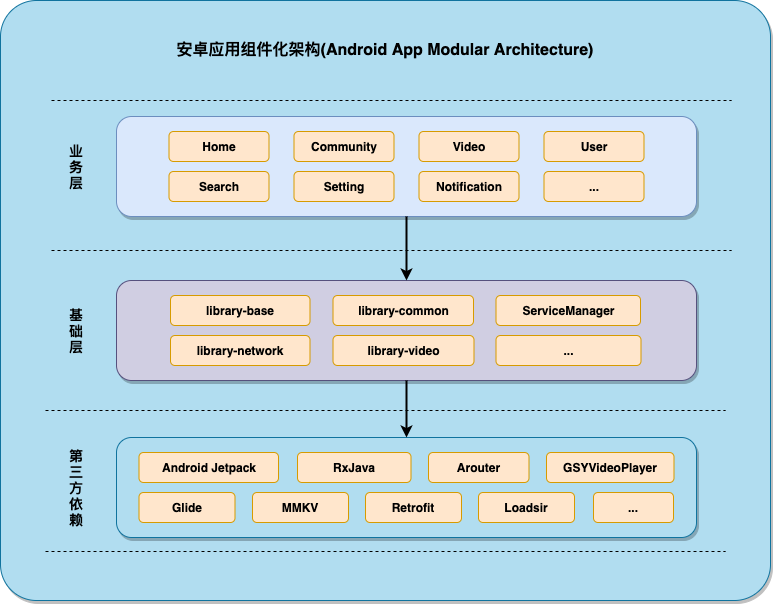

The diagram above was exported from draw.io. Its source (the exported page's mxGraphModel, read from the mxfile embedded in the PNG):
<mxGraphModel dx="2066" dy="1227" grid="1" gridSize="10" guides="1" tooltips="1" connect="1" arrows="1" fold="1" page="1" pageScale="1" pageWidth="827" pageHeight="1169" math="0" shadow="0">
  <root>
    <mxCell id="0" />
    <mxCell id="1" parent="0" />
    <mxCell id="2" value="" style="group" vertex="1" connectable="0" parent="1">
      <mxGeometry x="29" y="250" width="770" height="600" as="geometry" />
    </mxCell>
    <mxCell id="3" value="" style="rounded=1;whiteSpace=wrap;html=1;fillColor=#b1ddf0;strokeColor=#10739e;fontStyle=1;shadow=1;labelBorderColor=none;arcSize=6;" vertex="1" parent="2">
      <mxGeometry width="770" height="600" as="geometry" />
    </mxCell>
    <mxCell id="4" value="" style="endArrow=none;dashed=1;html=1;" edge="1" parent="2">
      <mxGeometry width="50" height="50" relative="1" as="geometry">
        <mxPoint x="51" y="100" as="sourcePoint" />
        <mxPoint x="731" y="100" as="targetPoint" />
      </mxGeometry>
    </mxCell>
    <mxCell id="5" value="" style="endArrow=none;dashed=1;html=1;" edge="1" parent="2">
      <mxGeometry width="50" height="50" relative="1" as="geometry">
        <mxPoint x="51" y="250" as="sourcePoint" />
        <mxPoint x="731" y="250" as="targetPoint" />
      </mxGeometry>
    </mxCell>
    <mxCell id="6" value="" style="group" vertex="1" connectable="0" parent="2">
      <mxGeometry x="116" y="116" width="580" height="100" as="geometry" />
    </mxCell>
    <mxCell id="7" value="" style="rounded=1;whiteSpace=wrap;html=1;fillColor=#dae8fc;strokeColor=#6c8ebf;fontStyle=1;shadow=1;" vertex="1" parent="6">
      <mxGeometry width="580" height="100" as="geometry" />
    </mxCell>
    <mxCell id="8" value="&lt;span style=&quot;font-weight: 700&quot;&gt;Home&lt;/span&gt;" style="rounded=1;whiteSpace=wrap;html=1;fillColor=#ffe6cc;strokeColor=#d79b00;" vertex="1" parent="6">
      <mxGeometry x="52.5" y="15" width="100" height="30" as="geometry" />
    </mxCell>
    <mxCell id="9" value="&lt;span style=&quot;font-weight: 700&quot;&gt;Community&lt;/span&gt;" style="rounded=1;whiteSpace=wrap;html=1;fillColor=#ffe6cc;strokeColor=#d79b00;" vertex="1" parent="6">
      <mxGeometry x="177.5" y="15" width="100" height="30" as="geometry" />
    </mxCell>
    <mxCell id="10" value="&lt;span style=&quot;font-weight: 700&quot;&gt;Video&lt;/span&gt;" style="rounded=1;whiteSpace=wrap;html=1;fillColor=#ffe6cc;strokeColor=#d79b00;" vertex="1" parent="6">
      <mxGeometry x="302.5" y="15" width="100" height="30" as="geometry" />
    </mxCell>
    <mxCell id="11" value="&lt;span style=&quot;font-weight: 700&quot;&gt;User&lt;/span&gt;" style="rounded=1;whiteSpace=wrap;html=1;fillColor=#ffe6cc;strokeColor=#d79b00;" vertex="1" parent="6">
      <mxGeometry x="427.5" y="15" width="100" height="30" as="geometry" />
    </mxCell>
    <mxCell id="12" value="&lt;b&gt;...&lt;/b&gt;" style="rounded=1;whiteSpace=wrap;html=1;fillColor=#ffe6cc;strokeColor=#d79b00;" vertex="1" parent="6">
      <mxGeometry x="427.5" y="55" width="100" height="30" as="geometry" />
    </mxCell>
    <mxCell id="13" value="&lt;span style=&quot;font-weight: 700&quot;&gt;Search&lt;/span&gt;" style="rounded=1;whiteSpace=wrap;html=1;fillColor=#ffe6cc;strokeColor=#d79b00;" vertex="1" parent="6">
      <mxGeometry x="52.5" y="55" width="100" height="30" as="geometry" />
    </mxCell>
    <mxCell id="14" value="&lt;span style=&quot;font-weight: 700&quot;&gt;Setting&lt;/span&gt;" style="rounded=1;whiteSpace=wrap;html=1;fillColor=#ffe6cc;strokeColor=#d79b00;" vertex="1" parent="6">
      <mxGeometry x="177.5" y="55" width="100" height="30" as="geometry" />
    </mxCell>
    <mxCell id="15" value="&lt;span style=&quot;font-weight: 700&quot;&gt;Notification&lt;/span&gt;" style="rounded=1;whiteSpace=wrap;html=1;fillColor=#ffe6cc;strokeColor=#d79b00;" vertex="1" parent="6">
      <mxGeometry x="302.5" y="55" width="100" height="30" as="geometry" />
    </mxCell>
    <mxCell id="16" value="业务层" style="text;html=1;strokeColor=none;fillColor=none;align=center;verticalAlign=middle;whiteSpace=wrap;rounded=0;shadow=1;fontSize=14;fontStyle=1;horizontal=0;rotation=90;" vertex="1" parent="2">
      <mxGeometry x="41" y="156" width="70" height="20" as="geometry" />
    </mxCell>
    <mxCell id="17" value="" style="endArrow=none;dashed=1;html=1;" edge="1" parent="2">
      <mxGeometry width="50" height="50" relative="1" as="geometry">
        <mxPoint x="45" y="410" as="sourcePoint" />
        <mxPoint x="725" y="410" as="targetPoint" />
      </mxGeometry>
    </mxCell>
    <mxCell id="18" value="" style="group" vertex="1" connectable="0" parent="2">
      <mxGeometry x="116" y="280" width="580" height="100" as="geometry" />
    </mxCell>
    <mxCell id="19" value="" style="rounded=1;whiteSpace=wrap;html=1;fillColor=#d0cee2;strokeColor=#56517e;fontStyle=1;shadow=1;" vertex="1" parent="18">
      <mxGeometry width="580" height="100" as="geometry" />
    </mxCell>
    <mxCell id="20" value="&lt;span style=&quot;font-weight: 700&quot;&gt;library-base&lt;/span&gt;" style="rounded=1;whiteSpace=wrap;html=1;fillColor=#ffe6cc;strokeColor=#d79b00;" vertex="1" parent="18">
      <mxGeometry x="54" y="15" width="139.5" height="30" as="geometry" />
    </mxCell>
    <mxCell id="21" value="&lt;span style=&quot;font-weight: 700&quot;&gt;library-common&lt;/span&gt;" style="rounded=1;whiteSpace=wrap;html=1;fillColor=#ffe6cc;strokeColor=#d79b00;" vertex="1" parent="18">
      <mxGeometry x="216.5" y="15" width="140.5" height="30" as="geometry" />
    </mxCell>
    <mxCell id="22" value="&lt;span style=&quot;font-weight: 700&quot;&gt;ServiceManager&lt;/span&gt;" style="rounded=1;whiteSpace=wrap;html=1;fillColor=#ffe6cc;strokeColor=#d79b00;" vertex="1" parent="18">
      <mxGeometry x="379.5" y="15" width="144.5" height="30" as="geometry" />
    </mxCell>
    <mxCell id="23" value="&lt;b&gt;...&lt;/b&gt;" style="rounded=1;whiteSpace=wrap;html=1;fillColor=#ffe6cc;strokeColor=#d79b00;" vertex="1" parent="18">
      <mxGeometry x="379.5" y="55" width="145" height="30" as="geometry" />
    </mxCell>
    <mxCell id="24" value="&lt;b&gt;library-video&lt;/b&gt;" style="rounded=1;whiteSpace=wrap;html=1;fillColor=#ffe6cc;strokeColor=#d79b00;" vertex="1" parent="18">
      <mxGeometry x="216.5" y="55" width="141" height="30" as="geometry" />
    </mxCell>
    <mxCell id="25" value="&lt;span style=&quot;font-weight: 700&quot;&gt;library-network&lt;/span&gt;" style="rounded=1;whiteSpace=wrap;html=1;fillColor=#ffe6cc;strokeColor=#d79b00;" vertex="1" parent="18">
      <mxGeometry x="54" y="55" width="139.5" height="30" as="geometry" />
    </mxCell>
    <mxCell id="26" value="基础层" style="text;html=1;strokeColor=none;fillColor=none;align=center;verticalAlign=middle;whiteSpace=wrap;rounded=0;shadow=1;fontSize=14;fontStyle=1;horizontal=0;rotation=90;" vertex="1" parent="2">
      <mxGeometry x="41" y="320" width="70" height="20" as="geometry" />
    </mxCell>
    <mxCell id="27" value="" style="endArrow=none;dashed=1;html=1;" edge="1" parent="2">
      <mxGeometry width="50" height="50" relative="1" as="geometry">
        <mxPoint x="45" y="551" as="sourcePoint" />
        <mxPoint x="725" y="551" as="targetPoint" />
      </mxGeometry>
    </mxCell>
    <mxCell id="28" value="" style="group" vertex="1" connectable="0" parent="2">
      <mxGeometry x="116" y="437" width="580" height="100" as="geometry" />
    </mxCell>
    <mxCell id="29" value="" style="rounded=1;whiteSpace=wrap;html=1;fillColor=#b1ddf0;strokeColor=#10739e;fontStyle=1;shadow=1;" vertex="1" parent="28">
      <mxGeometry width="580" height="100" as="geometry" />
    </mxCell>
    <mxCell id="30" value="&lt;span style=&quot;font-weight: 700&quot;&gt;Android Jetpack&lt;/span&gt;" style="rounded=1;whiteSpace=wrap;html=1;fillColor=#ffe6cc;strokeColor=#d79b00;" vertex="1" parent="28">
      <mxGeometry x="22.5" y="15" width="139.5" height="30" as="geometry" />
    </mxCell>
    <mxCell id="31" value="&lt;b&gt;RxJava&lt;/b&gt;" style="rounded=1;whiteSpace=wrap;html=1;fillColor=#ffe6cc;strokeColor=#d79b00;" vertex="1" parent="28">
      <mxGeometry x="181" y="15" width="113.5" height="30" as="geometry" />
    </mxCell>
    <mxCell id="32" value="&lt;span style=&quot;font-weight: 700&quot;&gt;Arouter&lt;/span&gt;" style="rounded=1;whiteSpace=wrap;html=1;fillColor=#ffe6cc;strokeColor=#d79b00;" vertex="1" parent="28">
      <mxGeometry x="312" y="15" width="100.5" height="30" as="geometry" />
    </mxCell>
    <mxCell id="33" value="&lt;b&gt;Retrofit&lt;/b&gt;" style="rounded=1;whiteSpace=wrap;html=1;fillColor=#ffe6cc;strokeColor=#d79b00;" vertex="1" parent="28">
      <mxGeometry x="249" y="55" width="96" height="30" as="geometry" />
    </mxCell>
    <mxCell id="34" value="&lt;b&gt;MMKV&lt;/b&gt;" style="rounded=1;whiteSpace=wrap;html=1;fillColor=#ffe6cc;strokeColor=#d79b00;" vertex="1" parent="28">
      <mxGeometry x="136" y="55" width="96" height="30" as="geometry" />
    </mxCell>
    <mxCell id="35" value="&lt;span style=&quot;font-weight: 700&quot;&gt;Glide&lt;/span&gt;" style="rounded=1;whiteSpace=wrap;html=1;fillColor=#ffe6cc;strokeColor=#d79b00;" vertex="1" parent="28">
      <mxGeometry x="22.5" y="55" width="96" height="30" as="geometry" />
    </mxCell>
    <mxCell id="36" value="&lt;b&gt;Loadsir&lt;/b&gt;" style="rounded=1;whiteSpace=wrap;html=1;fillColor=#ffe6cc;strokeColor=#d79b00;" vertex="1" parent="28">
      <mxGeometry x="362" y="55" width="96" height="30" as="geometry" />
    </mxCell>
    <mxCell id="37" value="&lt;b&gt;...&lt;/b&gt;" style="rounded=1;whiteSpace=wrap;html=1;fillColor=#ffe6cc;strokeColor=#d79b00;" vertex="1" parent="28">
      <mxGeometry x="477" y="55" width="80" height="30" as="geometry" />
    </mxCell>
    <mxCell id="38" value="&lt;span style=&quot;font-weight: 700&quot;&gt;GSYVideoPlayer&lt;/span&gt;" style="rounded=1;whiteSpace=wrap;html=1;fillColor=#ffe6cc;strokeColor=#d79b00;" vertex="1" parent="28">
      <mxGeometry x="430" y="15" width="127.5" height="30" as="geometry" />
    </mxCell>
    <mxCell id="39" value="第三方依赖" style="text;html=1;strokeColor=none;fillColor=none;align=center;verticalAlign=middle;whiteSpace=wrap;rounded=0;shadow=1;fontSize=14;fontStyle=1;horizontal=0;rotation=90;" vertex="1" parent="2">
      <mxGeometry x="36" y="477" width="80" height="20" as="geometry" />
    </mxCell>
    <mxCell id="40" style="edgeStyle=orthogonalEdgeStyle;rounded=0;orthogonalLoop=1;jettySize=auto;html=1;fontSize=14;strokeWidth=2;" edge="1" parent="2" source="7" target="19">
      <mxGeometry relative="1" as="geometry" />
    </mxCell>
    <mxCell id="41" style="edgeStyle=orthogonalEdgeStyle;rounded=0;orthogonalLoop=1;jettySize=auto;html=1;entryX=0.5;entryY=0;entryDx=0;entryDy=0;strokeWidth=2;fontSize=14;" edge="1" parent="2" source="19" target="29">
      <mxGeometry relative="1" as="geometry" />
    </mxCell>
    <mxCell id="42" value="安卓应用组件化架构(Android App Modular Architecture)" style="text;html=1;strokeColor=none;fillColor=none;align=center;verticalAlign=middle;whiteSpace=wrap;rounded=0;shadow=1;fontSize=16;fontStyle=1" vertex="1" parent="2">
      <mxGeometry x="172" y="40" width="426" height="20" as="geometry" />
    </mxCell>
  </root>
</mxGraphModel>